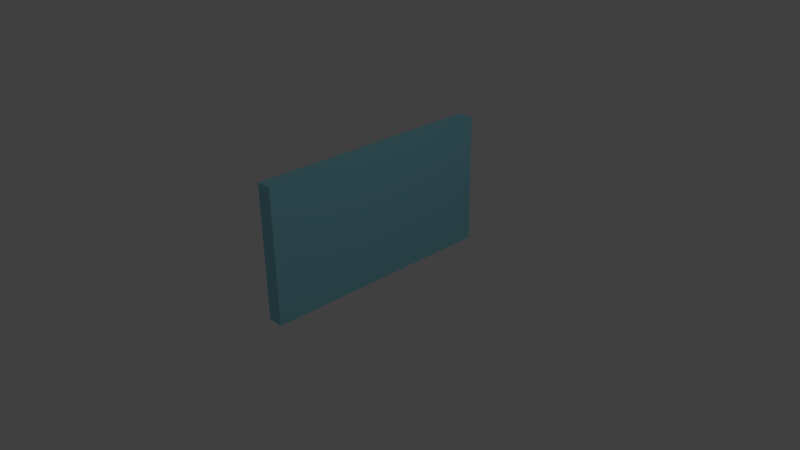 # Source: menu.blend  (saved by Blender 2.76.0; exported with 4.5.12 LTS)
import bpy
from mathutils import Matrix  # noqa: F401  (used for matrix-valued properties, if any)

bpy.ops.wm.read_factory_settings(use_empty=True)
scene = bpy.context.scene
scene.name = 'Scene'

# ---- collections
col_collection_1 = bpy.data.collections.new('Collection 1'); scene.collection.children.link(col_collection_1)

# ---- materials (node trees are filled in below, after node groups)
mat_material = bpy.data.materials.new('Material')
mat_material.alpha_threshold = 0.0
mat_material.use_transparent_shadow = False
mat_material.diffuse_color = (0.2818, 0.6783, 0.8, 1.0)
mat_material.roughness = 0.5
mat_material.line_color = (0.0, 0.0, 0.0, 1.0)

# ---- material node trees

# ---- world
world_world = bpy.data.worlds.new('World'); scene.world = world_world
world_world.color = (0.05088, 0.05088, 0.05088)
world_world.use_sun_shadow = False
world_world.sun_shadow_jitter_overblur = 0.0
world_world.cycles.sampling_method = 'MANUAL'
world_world.cycles.sample_map_resolution = 256

# ---- cameras
cam_camera = bpy.data.cameras.new('Camera')
cam_camera.clip_end = 100.0
cam_camera.lens = 35.0
cam_camera.sensor_width = 32.0
cam_camera.sensor_height = 18.0
cam_camera.ortho_scale = 7.314
cam_camera.dof.focus_distance = 0.0
cam_camera.dof.aperture_fstop = 128.0

# ---- lights
light_lamp = bpy.data.lights.new('Lamp', 'POINT')
light_lamp.transmission_factor = 0.0
light_lamp.cutoff_distance = 30.0
light_lamp.energy = 100.0
light_lamp.shadow_buffer_clip_start = 1.001
light_lamp.shadow_soft_size = 0.1
light_lamp.shadow_maximum_resolution = 0.006
light_lamp.use_absolute_resolution = True
light_lamp.cycles.use_multiple_importance_sampling = False

# ---- meshes
me_cube = bpy.data.meshes.new('Cube')
me_cube.from_pydata([(-0.7669, 2.662, -1.0), (-0.7669, -1.0, -1.0), (-1.0, -1.0, -1.0), (-1.0, 2.662, -1.0), (-0.7669, 2.662, 1.0), (-0.7669, -1.0, 1.0), (-1.0, -1.0, 1.0), (-1.0, 2.662, 1.0)], [], [(0, 1, 2, 3), (4, 7, 6, 5), (0, 4, 5, 1), (1, 5, 6, 2), (2, 6, 7, 3), (4, 0, 3, 7)])
me_cube.materials.append(mat_material)
me_cube.use_remesh_preserve_volume = False
me_cube.use_remesh_preserve_attributes = False
me_cube.use_mirror_vertex_groups = False
me_cube.update()

# ---- objects
ob_cube = bpy.data.objects.new('Cube', me_cube)
ob_lamp = bpy.data.objects.new('Lamp', light_lamp)
ob_camera = bpy.data.objects.new('Camera', cam_camera)

# ---- transforms, parenting, visibility, modifiers, constraints
ob_cube.location = (0.0, 0.0, 0.0)
ob_cube.lock_rotations_4d = False
ob_cube.empty_display_type = 'ARROWS'
ob_cube.lineart.crease_threshold = 0.0
ob_lamp.location = (4.076, 1.005, 5.904)
ob_lamp.rotation_euler = (0.6503, 0.05522, 1.866)
ob_lamp.lock_rotations_4d = False
ob_lamp.empty_display_type = 'ARROWS'
ob_lamp.color = (0.0, 0.0, 0.0, 0.0)
ob_lamp.lineart.crease_threshold = 0.0
ob_camera.location = (7.481, -6.508, 5.344)
ob_camera.rotation_euler = (1.109, 0.01082, 0.8149)
ob_camera.lock_rotations_4d = False
ob_camera.empty_display_type = 'ARROWS'
ob_camera.color = (0.0, 0.0, 0.0, 0.0)
ob_camera.display_type = 'WIRE'
ob_camera.lineart.crease_threshold = 0.0

# ---- collection membership
col_collection_1.objects.link(ob_cube)
col_collection_1.objects.link(ob_lamp)
col_collection_1.objects.link(ob_camera)

# ---- scene / render settings (as saved in the file)
scene.camera = ob_camera
scene.frame_start = 1; scene.frame_end = 250; scene.frame_set(1)
scene.render.engine = 'BLENDER_EEVEE_NEXT'
scene.render.resolution_percentage = 50
scene.render.dither_intensity = 0.0
scene.cycles.use_denoising = False
scene.cycles.samples = 10
scene.cycles.sampling_pattern = 'TABULATED_SOBOL'
scene.cycles.light_sampling_threshold = 0.0
scene.cycles.use_adaptive_sampling = False
scene.cycles.use_light_tree = False
scene.cycles.blur_glossy = 0.0
scene.cycles.pixel_filter_type = 'GAUSSIAN'
scene.cycles.sample_clamp_indirect = 0.0
scene.view_settings.view_transform = 'Standard'
bpy.context.view_layer.update()
